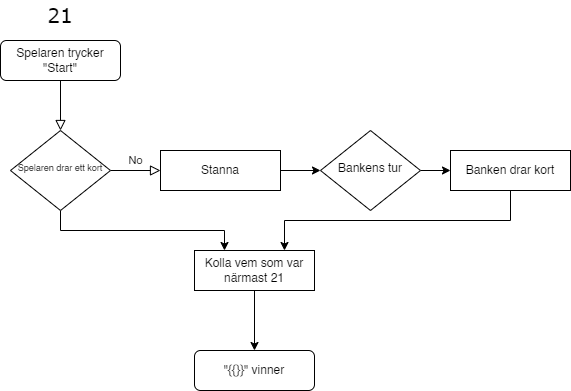

The diagram above was exported from draw.io. Its source (the exported page's mxGraphModel, read from the mxfile embedded in the PNG):
<mxGraphModel dx="1050" dy="577" grid="1" gridSize="10" guides="1" tooltips="1" connect="1" arrows="1" fold="1" page="1" pageScale="1" pageWidth="827" pageHeight="1169" math="0" shadow="0">
  <root>
    <mxCell id="WIyWlLk6GJQsqaUBKTNV-0" />
    <mxCell id="WIyWlLk6GJQsqaUBKTNV-1" parent="WIyWlLk6GJQsqaUBKTNV-0" />
    <mxCell id="WIyWlLk6GJQsqaUBKTNV-2" value="" style="rounded=0;html=1;jettySize=auto;orthogonalLoop=1;fontSize=11;endArrow=block;endFill=0;endSize=8;strokeWidth=1;shadow=0;labelBackgroundColor=none;edgeStyle=orthogonalEdgeStyle;" parent="WIyWlLk6GJQsqaUBKTNV-1" source="WIyWlLk6GJQsqaUBKTNV-3" target="WIyWlLk6GJQsqaUBKTNV-6" edge="1">
      <mxGeometry relative="1" as="geometry" />
    </mxCell>
    <mxCell id="WIyWlLk6GJQsqaUBKTNV-3" value="Spelaren trycker &quot;Start&quot;" style="rounded=1;whiteSpace=wrap;html=1;fontSize=12;glass=0;strokeWidth=1;shadow=0;" parent="WIyWlLk6GJQsqaUBKTNV-1" vertex="1">
      <mxGeometry x="160" y="80" width="120" height="40" as="geometry" />
    </mxCell>
    <mxCell id="WIyWlLk6GJQsqaUBKTNV-5" value="No" style="edgeStyle=orthogonalEdgeStyle;rounded=0;html=1;jettySize=auto;orthogonalLoop=1;fontSize=11;endArrow=block;endFill=0;endSize=8;strokeWidth=1;shadow=0;labelBackgroundColor=none;" parent="WIyWlLk6GJQsqaUBKTNV-1" source="WIyWlLk6GJQsqaUBKTNV-6" target="WIyWlLk6GJQsqaUBKTNV-7" edge="1">
      <mxGeometry y="10" relative="1" as="geometry">
        <mxPoint as="offset" />
      </mxGeometry>
    </mxCell>
    <mxCell id="yXbEdGdN_uxSOyXFDUhJ-10" style="edgeStyle=orthogonalEdgeStyle;rounded=0;orthogonalLoop=1;jettySize=auto;html=1;exitX=0.5;exitY=1;exitDx=0;exitDy=0;entryX=0.25;entryY=0;entryDx=0;entryDy=0;" edge="1" parent="WIyWlLk6GJQsqaUBKTNV-1" source="WIyWlLk6GJQsqaUBKTNV-6" target="yXbEdGdN_uxSOyXFDUhJ-5">
      <mxGeometry relative="1" as="geometry" />
    </mxCell>
    <mxCell id="WIyWlLk6GJQsqaUBKTNV-6" value="Spelaren drar ett kort" style="rhombus;whiteSpace=wrap;html=1;shadow=0;fontFamily=Helvetica;fontSize=9;align=center;strokeWidth=1;spacing=6;spacingTop=-4;" parent="WIyWlLk6GJQsqaUBKTNV-1" vertex="1">
      <mxGeometry x="170" y="170" width="100" height="80" as="geometry" />
    </mxCell>
    <mxCell id="yXbEdGdN_uxSOyXFDUhJ-2" style="edgeStyle=orthogonalEdgeStyle;rounded=0;orthogonalLoop=1;jettySize=auto;html=1;exitX=1;exitY=0.5;exitDx=0;exitDy=0;entryX=0;entryY=0.5;entryDx=0;entryDy=0;" edge="1" parent="WIyWlLk6GJQsqaUBKTNV-1" source="WIyWlLk6GJQsqaUBKTNV-7" target="yXbEdGdN_uxSOyXFDUhJ-1">
      <mxGeometry relative="1" as="geometry" />
    </mxCell>
    <mxCell id="WIyWlLk6GJQsqaUBKTNV-7" value="Stanna" style="rounded=0;whiteSpace=wrap;html=1;fontSize=12;glass=0;strokeWidth=1;shadow=0;" parent="WIyWlLk6GJQsqaUBKTNV-1" vertex="1">
      <mxGeometry x="320" y="190" width="120" height="40" as="geometry" />
    </mxCell>
    <mxCell id="yXbEdGdN_uxSOyXFDUhJ-0" value="&lt;font face=&quot;Verdana&quot;&gt;21&lt;/font&gt;" style="text;html=1;strokeColor=none;fillColor=none;align=center;verticalAlign=middle;whiteSpace=wrap;rounded=0;fontSize=20;" vertex="1" parent="WIyWlLk6GJQsqaUBKTNV-1">
      <mxGeometry x="190" y="40" width="60" height="30" as="geometry" />
    </mxCell>
    <mxCell id="yXbEdGdN_uxSOyXFDUhJ-4" style="edgeStyle=orthogonalEdgeStyle;rounded=0;orthogonalLoop=1;jettySize=auto;html=1;exitX=1;exitY=0.5;exitDx=0;exitDy=0;entryX=0;entryY=0.5;entryDx=0;entryDy=0;" edge="1" parent="WIyWlLk6GJQsqaUBKTNV-1" source="yXbEdGdN_uxSOyXFDUhJ-1" target="yXbEdGdN_uxSOyXFDUhJ-3">
      <mxGeometry relative="1" as="geometry" />
    </mxCell>
    <mxCell id="yXbEdGdN_uxSOyXFDUhJ-1" value="Bankens tur" style="rhombus;whiteSpace=wrap;html=1;shadow=0;fontFamily=Helvetica;fontSize=12;align=center;strokeWidth=1;spacing=6;spacingTop=-4;" vertex="1" parent="WIyWlLk6GJQsqaUBKTNV-1">
      <mxGeometry x="480" y="170" width="100" height="80" as="geometry" />
    </mxCell>
    <mxCell id="yXbEdGdN_uxSOyXFDUhJ-11" style="edgeStyle=orthogonalEdgeStyle;rounded=0;orthogonalLoop=1;jettySize=auto;html=1;exitX=0.5;exitY=1;exitDx=0;exitDy=0;entryX=0.75;entryY=0;entryDx=0;entryDy=0;" edge="1" parent="WIyWlLk6GJQsqaUBKTNV-1" source="yXbEdGdN_uxSOyXFDUhJ-3" target="yXbEdGdN_uxSOyXFDUhJ-5">
      <mxGeometry relative="1" as="geometry" />
    </mxCell>
    <mxCell id="yXbEdGdN_uxSOyXFDUhJ-3" value="Banken drar kort" style="rounded=0;whiteSpace=wrap;html=1;fontSize=12;glass=0;strokeWidth=1;shadow=0;" vertex="1" parent="WIyWlLk6GJQsqaUBKTNV-1">
      <mxGeometry x="610" y="190" width="120" height="40" as="geometry" />
    </mxCell>
    <mxCell id="yXbEdGdN_uxSOyXFDUhJ-14" style="edgeStyle=orthogonalEdgeStyle;rounded=0;orthogonalLoop=1;jettySize=auto;html=1;exitX=0.5;exitY=1;exitDx=0;exitDy=0;entryX=0.5;entryY=0;entryDx=0;entryDy=0;" edge="1" parent="WIyWlLk6GJQsqaUBKTNV-1" source="yXbEdGdN_uxSOyXFDUhJ-5" target="yXbEdGdN_uxSOyXFDUhJ-12">
      <mxGeometry relative="1" as="geometry" />
    </mxCell>
    <mxCell id="yXbEdGdN_uxSOyXFDUhJ-5" value="Kolla vem som var närmast 21" style="rounded=0;whiteSpace=wrap;html=1;fontSize=12;glass=0;strokeWidth=1;shadow=0;" vertex="1" parent="WIyWlLk6GJQsqaUBKTNV-1">
      <mxGeometry x="354" y="290" width="120" height="40" as="geometry" />
    </mxCell>
    <mxCell id="yXbEdGdN_uxSOyXFDUhJ-12" value="&quot;{{}}&quot; vinner" style="rounded=1;whiteSpace=wrap;html=1;fontSize=12;glass=0;strokeWidth=1;shadow=0;" vertex="1" parent="WIyWlLk6GJQsqaUBKTNV-1">
      <mxGeometry x="354" y="390" width="120" height="40" as="geometry" />
    </mxCell>
  </root>
</mxGraphModel>